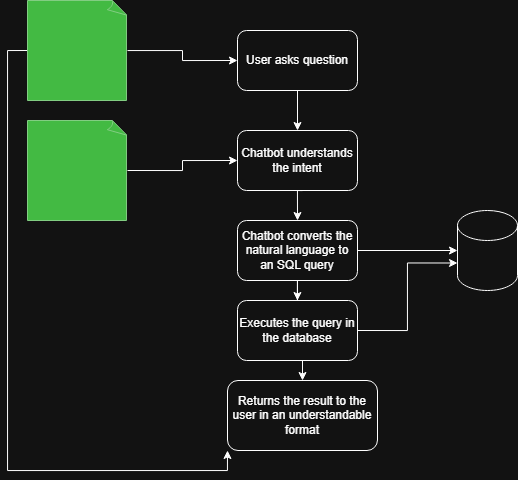

The diagram above was exported from draw.io. Its source (the exported page's mxGraphModel, read from the mxfile embedded in the PNG):
<mxGraphModel dx="827" dy="475" grid="1" gridSize="10" guides="1" tooltips="1" connect="1" arrows="1" fold="1" page="1" pageScale="1" pageWidth="850" pageHeight="1100" math="0" shadow="0">
  <root>
    <mxCell id="0" />
    <mxCell id="1" parent="0" />
    <mxCell id="Ii6oN6GLFhV6Mc3Jzzun-3" edge="1" parent="1" source="Ii6oN6GLFhV6Mc3Jzzun-1" style="edgeStyle=orthogonalEdgeStyle;rounded=0;orthogonalLoop=1;jettySize=auto;html=1;exitX=0.5;exitY=1;exitDx=0;exitDy=0;entryX=0.5;entryY=0;entryDx=0;entryDy=0;" target="Ii6oN6GLFhV6Mc3Jzzun-2">
      <mxGeometry relative="1" as="geometry" />
    </mxCell>
    <mxCell id="Ii6oN6GLFhV6Mc3Jzzun-1" parent="1" style="rounded=1;whiteSpace=wrap;html=1;" value="User asks question" vertex="1">
      <mxGeometry height="60" width="120" x="330" y="80" as="geometry" />
    </mxCell>
    <mxCell id="Ii6oN6GLFhV6Mc3Jzzun-5" edge="1" parent="1" source="Ii6oN6GLFhV6Mc3Jzzun-2" style="edgeStyle=orthogonalEdgeStyle;rounded=0;orthogonalLoop=1;jettySize=auto;html=1;exitX=0.5;exitY=1;exitDx=0;exitDy=0;entryX=0.5;entryY=0;entryDx=0;entryDy=0;" target="Ii6oN6GLFhV6Mc3Jzzun-4">
      <mxGeometry relative="1" as="geometry">
        <Array as="points">
          <mxPoint x="395" y="240" />
          <mxPoint x="390" y="240" />
        </Array>
      </mxGeometry>
    </mxCell>
    <mxCell id="Ii6oN6GLFhV6Mc3Jzzun-2" parent="1" style="rounded=1;whiteSpace=wrap;html=1;" value="Chatbot understands the intent" vertex="1">
      <mxGeometry height="60" width="120" x="330" y="180" as="geometry" />
    </mxCell>
    <mxCell id="Ii6oN6GLFhV6Mc3Jzzun-7" edge="1" parent="1" source="Ii6oN6GLFhV6Mc3Jzzun-4" style="edgeStyle=orthogonalEdgeStyle;rounded=0;orthogonalLoop=1;jettySize=auto;html=1;exitX=0.5;exitY=1;exitDx=0;exitDy=0;" target="Ii6oN6GLFhV6Mc3Jzzun-6">
      <mxGeometry relative="1" as="geometry" />
    </mxCell>
    <mxCell id="Ii6oN6GLFhV6Mc3Jzzun-15" edge="1" parent="1" source="Ii6oN6GLFhV6Mc3Jzzun-4" style="edgeStyle=orthogonalEdgeStyle;rounded=0;orthogonalLoop=1;jettySize=auto;html=1;exitX=1;exitY=0.5;exitDx=0;exitDy=0;" target="Ii6oN6GLFhV6Mc3Jzzun-14">
      <mxGeometry relative="1" as="geometry" />
    </mxCell>
    <mxCell id="Ii6oN6GLFhV6Mc3Jzzun-4" parent="1" style="rounded=1;whiteSpace=wrap;html=1;" value="Chatbot converts the natural language to an SQL query" vertex="1">
      <mxGeometry height="60" width="120" x="330" y="270" as="geometry" />
    </mxCell>
    <mxCell id="Ii6oN6GLFhV6Mc3Jzzun-9" edge="1" parent="1" source="Ii6oN6GLFhV6Mc3Jzzun-6" style="edgeStyle=orthogonalEdgeStyle;rounded=0;orthogonalLoop=1;jettySize=auto;html=1;exitX=0.5;exitY=1;exitDx=0;exitDy=0;entryX=0.5;entryY=0;entryDx=0;entryDy=0;" target="Ii6oN6GLFhV6Mc3Jzzun-8">
      <mxGeometry relative="1" as="geometry" />
    </mxCell>
    <mxCell id="Ii6oN6GLFhV6Mc3Jzzun-6" parent="1" style="rounded=1;whiteSpace=wrap;html=1;" value="Executes the query in the database" vertex="1">
      <mxGeometry height="60" width="120" x="330" y="350" as="geometry" />
    </mxCell>
    <mxCell id="Ii6oN6GLFhV6Mc3Jzzun-8" parent="1" style="rounded=1;whiteSpace=wrap;html=1;" value="Returns the result to the user in an understandable format" vertex="1">
      <mxGeometry height="70" width="150" x="320" y="430" as="geometry" />
    </mxCell>
    <mxCell id="Ii6oN6GLFhV6Mc3Jzzun-12" edge="1" parent="1" source="Ii6oN6GLFhV6Mc3Jzzun-11" style="edgeStyle=orthogonalEdgeStyle;rounded=0;orthogonalLoop=1;jettySize=auto;html=1;entryX=0;entryY=0.5;entryDx=0;entryDy=0;" target="Ii6oN6GLFhV6Mc3Jzzun-1">
      <mxGeometry relative="1" as="geometry" />
    </mxCell>
    <mxCell id="TC7IZQKrEfxBywh3alA6-3" edge="1" parent="1" source="Ii6oN6GLFhV6Mc3Jzzun-11" style="edgeStyle=orthogonalEdgeStyle;rounded=0;orthogonalLoop=1;jettySize=auto;html=1;exitX=0;exitY=0.5;exitDx=0;exitDy=0;exitPerimeter=0;entryX=0;entryY=1;entryDx=0;entryDy=0;" target="Ii6oN6GLFhV6Mc3Jzzun-8">
      <mxGeometry relative="1" as="geometry" />
    </mxCell>
    <mxCell id="Ii6oN6GLFhV6Mc3Jzzun-11" parent="1" style="whiteSpace=wrap;html=1;shape=mxgraph.basic.document;fillColor=#008a00;fontColor=#ffffff;strokeColor=#005700;" value="" vertex="1">
      <mxGeometry height="100" width="100" x="120" y="50" as="geometry" />
    </mxCell>
    <mxCell id="TC7IZQKrEfxBywh3alA6-1" edge="1" parent="1" source="Ii6oN6GLFhV6Mc3Jzzun-13" style="edgeStyle=orthogonalEdgeStyle;rounded=0;orthogonalLoop=1;jettySize=auto;html=1;exitX=1;exitY=0.5;exitDx=0;exitDy=0;exitPerimeter=0;entryX=0;entryY=0.5;entryDx=0;entryDy=0;" target="Ii6oN6GLFhV6Mc3Jzzun-2">
      <mxGeometry relative="1" as="geometry" />
    </mxCell>
    <mxCell id="Ii6oN6GLFhV6Mc3Jzzun-13" parent="1" style="whiteSpace=wrap;html=1;shape=mxgraph.basic.document;fillColor=#008a00;fontColor=#ffffff;strokeColor=#005700;" value="" vertex="1">
      <mxGeometry height="100" width="100" x="120" y="170" as="geometry" />
    </mxCell>
    <mxCell id="Ii6oN6GLFhV6Mc3Jzzun-14" parent="1" style="shape=cylinder3;whiteSpace=wrap;html=1;boundedLbl=1;backgroundOutline=1;size=15;" value="" vertex="1">
      <mxGeometry height="80" width="60" x="550" y="260" as="geometry" />
    </mxCell>
    <mxCell id="TC7IZQKrEfxBywh3alA6-2" edge="1" parent="1" source="Ii6oN6GLFhV6Mc3Jzzun-6" style="edgeStyle=orthogonalEdgeStyle;rounded=0;orthogonalLoop=1;jettySize=auto;html=1;exitX=1;exitY=0.5;exitDx=0;exitDy=0;entryX=0;entryY=0;entryDx=0;entryDy=52.5;entryPerimeter=0;" target="Ii6oN6GLFhV6Mc3Jzzun-14">
      <mxGeometry relative="1" as="geometry" />
    </mxCell>
  </root>
</mxGraphModel>